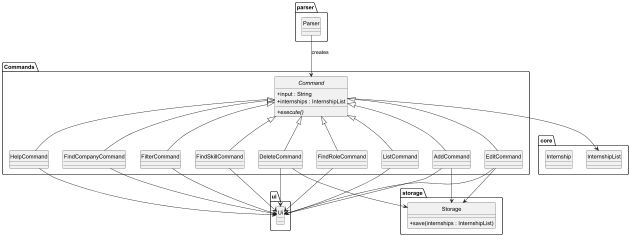

The diagram above was rendered by PlantUML. Its source (embedded in the PNG):
@startuml
hide circle
skinparam classAttributeIconSize 0

package "Commands" {
    abstract class Command {
        + execute() {abstract}
        + input : String
        + internships : InternshipList
    }

    class AddCommand
    class DeleteCommand
    class EditCommand
    class FindCompanyCommand
    class FindRoleCommand
    class FindSkillCommand
    class FilterCommand
    class HelpCommand
    class ListCommand

    Command <|-- AddCommand
    Command <|-- DeleteCommand
    Command <|-- EditCommand
    Command <|-- FindCompanyCommand
    Command <|-- FindRoleCommand
    Command <|-- FindSkillCommand
    Command <|-- FilterCommand
    Command <|-- HelpCommand
    Command <|-- ListCommand
}

package "core" {
    class InternshipList
    class Internship
}

package "parser" {
    class Parser
}

package "ui" {
    class Ui
}

package "storage" {
    class Storage {
        + save(internships : InternshipList)
    }
}

' External Dependencies
Parser --> Command : creates
Command --> InternshipList
AddCommand --> Storage
DeleteCommand --> Storage
EditCommand --> Storage
AddCommand --> Ui
DeleteCommand --> Ui
EditCommand --> Ui
FindCompanyCommand --> Ui
FindRoleCommand --> Ui
FindSkillCommand --> Ui
FilterCommand --> Ui
HelpCommand --> Ui
ListCommand --> Ui

@enduml